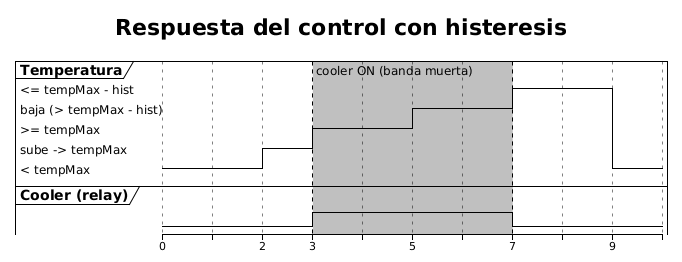

The diagram above was rendered by PlantUML. Its source (embedded in the PNG):
@startuml
!theme plain
skinparam backgroundColor #FFFFFF
skinparam shadowing false
' Diagrama de tiempos (UML) — respuesta del control on/off con histeresis (banda muerta).
title Respuesta del control con histeresis

robust "Temperatura" as T
binary "Cooler (relay)" as C

@0
T is "< tempMax"
C is low
@2
T is "sube -> tempMax"
@3
T is ">= tempMax"
C is high
@5
T is "baja (> tempMax - hist)"
@7
T is "<= tempMax - hist"
C is low
@9
T is "< tempMax"

highlight 3 to 7 #Silver;line:Black : cooler ON (banda muerta)
@enduml